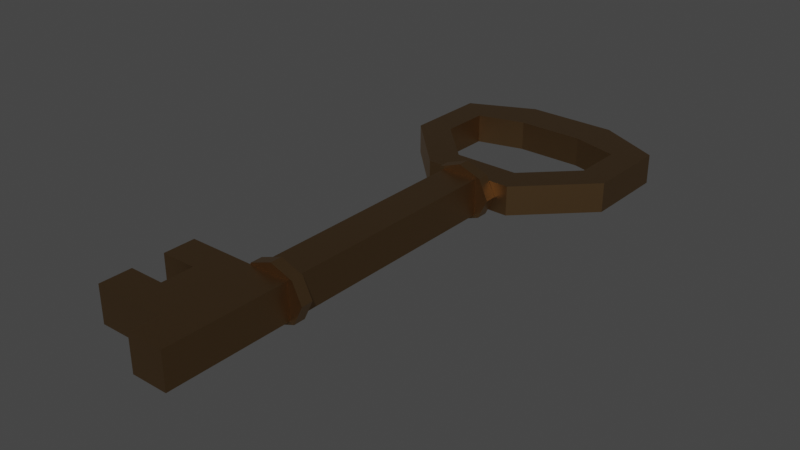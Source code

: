 # Source: Key.blend  (saved by Blender 3.0.42; exported with 4.5.12 LTS)
import bpy
from mathutils import Matrix  # noqa: F401  (used for matrix-valued properties, if any)

bpy.ops.wm.read_factory_settings(use_empty=True)
scene = bpy.context.scene
scene.name = 'Scene'

# ---- collections
col_collection = bpy.data.collections.new('Collection'); scene.collection.children.link(col_collection)

# ---- materials (node trees are filled in below, after node groups)
mat_keymaterial = bpy.data.materials.new('KeyMaterial')
mat_keymaterial.use_transparent_shadow = False

# ---- material node trees
mat_keymaterial.use_nodes = True; mat_keymaterial.node_tree.nodes.clear()
_N = mat_keymaterial.node_tree.nodes; _L = mat_keymaterial.node_tree.links
n0 = _N.new('ShaderNodeBsdfPrincipled'); n0.name = 'Principled BSDF'; n0.location = (10, 300)
n0.distribution = 'GGX'
n0.subsurface_method = 'RANDOM_WALK_SKIN'
n0.inputs[0].default_value = (0.3264, 0.1998, 0.09315, 1.0)
n0.inputs[1].default_value = 1.0
n0.inputs[2].default_value = 0.4055
n0.inputs[3].default_value = 1.45
n0.inputs[27].default_value = (0.0, 0.0, 0.0, 1.0)
n0.inputs[28].default_value = 1.0
n1 = _N.new('ShaderNodeOutputMaterial'); n1.name = 'Material Output'; n1.location = (300, 300)
_L.new(n0.outputs[0], n1.inputs[0])
n1.is_active_output = True

# ---- world
world_world = bpy.data.worlds.new('World'); scene.world = world_world
world_world.use_nodes = True; world_world.node_tree.nodes.clear()
_N = world_world.node_tree.nodes; _L = world_world.node_tree.links
n0 = _N.new('ShaderNodeOutputWorld'); n0.name = 'World Output'; n0.location = (300, 300)
n1 = _N.new('ShaderNodeBackground'); n1.name = 'Background'; n1.location = (10, 300)
n1.inputs[0].default_value = (0.05088, 0.05088, 0.05088, 1.0)
_L.new(n1.outputs[0], n0.inputs[0])
n0.is_active_output = True
world_world.color = (0.05088, 0.05088, 0.05088)
world_world.use_sun_shadow = False
world_world.sun_shadow_jitter_overblur = 0.0

# ---- meshes
me_cylinder_001 = bpy.data.meshes.new('Cylinder.001')
me_cylinder_001.from_pydata([(-0.0454, -0.05472, -0.02017), (-0.0454, -0.05472, 0.02017), (0.0447, -0.0555, -0.02017), (0.0447, -0.0555, 0.02017), (0.1078, -0.07369, -0.02017), (0.1078, -0.07369, 0.02017), (0.1071, -0.1419, -0.02017), (0.1071, -0.1419, 0.02017), (0.0428, -0.205, -0.02017), (0.0428, -0.205, 0.02017), (-0.0473, -0.2042, -0.02017), (-0.0473, -0.2042, 0.02017), (-0.1104, -0.14, -0.02017), (-0.1104, -0.14, 0.02017), (-0.1097, -0.07179, -0.02017), (-0.1097, -0.07179, 0.02017), (-0.06176, 0.000539, -0.02017), (0.06176, -0.0005389, -0.02017), (0.06176, -0.0005389, 0.02017), (-0.06176, 0.000539, 0.02017), (0.1483, -0.04338, -0.02017), (0.1483, -0.04338, 0.02017), (0.1473, -0.1589, -0.02017), (0.1473, -0.1589, 0.02017), (0.05916, -0.2455, -0.02017), (0.05916, -0.2455, 0.02017), (-0.06436, -0.2444, -0.02017), (-0.06436, -0.2444, 0.02017), (-0.1509, -0.1563, -0.02017), (-0.1509, -0.1563, 0.02017), (-0.1499, -0.04077, -0.02017), (-0.1499, -0.04077, 0.02017), (-0.02794, -0.7633, -0.025), (-0.02794, -0.7633, 0.025), (-0.02794, -0.2459, -0.025), (-0.02794, -0.2459, 0.025), (0.02206, -0.7633, -0.025), (0.02206, -0.7633, 0.025), (0.02206, -0.2459, -0.025), (0.02206, -0.2459, 0.025), (-0.0454, -0.05472, -0.02017), (-0.0454, -0.05472, 0.02017), (0.0447, -0.0555, -0.02017), (0.0447, -0.0555, 0.02017), (-0.07794, -0.7245, -0.025), (-0.07794, -0.7245, 0.025), (-0.07794, -0.5936, -0.025), (-0.07794, -0.5936, 0.025), (-0.02794, -0.7245, -0.025), (-0.02794, -0.7245, 0.025), (-0.02794, -0.5936, -0.025), (-0.02794, -0.5936, 0.025), (-0.07794, -0.6372, -0.025), (-0.07794, -0.6808, -0.025), (-0.07794, -0.6808, 0.025), (-0.07794, -0.6372, 0.025), (-0.02794, -0.6808, -0.025), (-0.02794, -0.6372, -0.025), (-0.02794, -0.6372, 0.025), (-0.02794, -0.6808, 0.025), (-0.1265, -0.6808, -0.025), (-0.1265, -0.7245, -0.025), (-0.1265, -0.7245, 0.025), (-0.1265, -0.6372, 0.025), (-0.1265, -0.5936, 0.025), (-0.1265, -0.5936, -0.025), (-0.1265, -0.6372, -0.025), (-0.1265, -0.6808, 0.025), (-0.002939, -0.5936, 0.03845), (-0.002939, -0.5773, 0.03845), (-0.002939, -0.2455, 0.03845), (-0.002939, -0.2618, 0.03845), (0.02821, -0.2455, 0.02719), (0.02821, -0.2618, 0.02719), (0.04111, -0.2455, 1.154e-08), (0.04111, -0.2618, 1.226e-08), (0.02821, -0.2455, -0.02719), (0.02821, -0.2618, -0.02719), (-0.002939, -0.2455, -0.03845), (-0.002939, -0.2618, -0.03845), (-0.03409, -0.2455, -0.02719), (-0.03409, -0.2618, -0.02719), (-0.04699, -0.2455, 1.441e-08), (-0.04699, -0.2618, 1.512e-08), (-0.03409, -0.2455, 0.02719), (-0.03409, -0.2618, 0.02719), (0.02821, -0.5773, 0.02719), (0.02821, -0.5936, 0.02719), (0.04111, -0.5773, 1.154e-08), (0.04111, -0.5936, 1.226e-08), (0.02821, -0.5773, -0.02719), (0.02821, -0.5936, -0.02719), (-0.002939, -0.5773, -0.03845), (-0.002939, -0.5936, -0.03845), (-0.03409, -0.5773, -0.02719), (-0.03409, -0.5936, -0.02719), (-0.04699, -0.5773, 1.441e-08), (-0.04699, -0.5936, 1.512e-08), (-0.03409, -0.5773, 0.02719), (-0.03409, -0.5936, 0.02719)], [], [(16, 19, 18, 17), (17, 18, 21, 20), (20, 21, 23, 22), (22, 23, 25, 24), (24, 25, 27, 26), (26, 27, 29, 28), (12, 14, 15, 13), (28, 29, 31, 30), (30, 31, 19, 16), (10, 12, 13, 11), (2, 0, 16, 17), (1, 3, 18, 19), (4, 2, 17, 20), (3, 5, 21, 18), (6, 4, 20, 22), (5, 7, 23, 21), (8, 6, 22, 24), (7, 9, 25, 23), (10, 8, 24, 26), (9, 11, 27, 25), (12, 10, 26, 28), (11, 13, 29, 27), (14, 12, 28, 30), (13, 15, 31, 29), (0, 14, 30, 16), (15, 1, 19, 31), (14, 0, 1, 15), (55, 47, 64, 63), (2, 4, 5, 3), (4, 6, 7, 5), (6, 8, 9, 7), (8, 10, 11, 9), (32, 33, 35, 34), (34, 35, 39, 38), (38, 39, 37, 36), (36, 37, 33, 32), (34, 38, 36, 32), (39, 35, 33, 37), (40, 42, 43, 41), (46, 47, 51, 50), (56, 59, 49, 48), (48, 49, 45, 44), (53, 56, 48, 44), (59, 54, 45, 49), (51, 47, 55, 58), (58, 55, 54, 59), (46, 50, 57, 52), (52, 57, 56, 53), (50, 51, 58, 57), (57, 58, 59, 56), (54, 53, 60, 67), (53, 54, 55, 52), (66, 63, 64, 65), (61, 62, 67, 60), (53, 44, 61, 60), (52, 55, 63, 66), (45, 54, 67, 62), (47, 46, 65, 64), (46, 52, 66, 65), (44, 45, 62, 61), (87, 68, 99, 97, 95, 93, 91, 89), (70, 71, 73, 72), (94, 95, 97, 96), (72, 73, 75, 74), (92, 93, 95, 94), (74, 75, 77, 76), (90, 91, 93, 92), (76, 77, 79, 78), (69, 86, 88, 90, 92, 94, 96, 98), (88, 89, 91, 90), (78, 79, 81, 80), (98, 99, 68, 69), (86, 87, 89, 88), (80, 81, 83, 82), (73, 71, 85, 83, 81, 79, 77, 75), (69, 68, 87, 86), (82, 83, 85, 84), (96, 97, 99, 98), (84, 85, 71, 70), (70, 72, 74, 76, 78, 80, 82, 84)])
_uv = me_cylinder_001.uv_layers.new(name='UVMap')
_uv.uv.foreach_set('vector', [1.0, 0.5, 1.0, 1.0, 0.875, 1.0, 0.875, 0.5, 0.875, 0.5, 0.875, 1.0, 0.75, 1.0, 0.75, 0.5, 0.75, 0.5, 0.75, 1.0, 0.625, 1.0, 0.625, 0.5, 0.625, 0.5, 0.625, 1.0, 0.5, 1.0, 0.5, 0.5, 0.5, 0.5, 0.5, 1.0, 0.375, 1.0, 0.375, 0.5, 0.375, 0.5, 0.375, 1.0, 0.25, 1.0, 0.25, 0.5, 0.5749, 0.25, 0.6262, 0.3738, 0.1262, 0.3738, 0.07494, 0.25, 0.25, 0.5, 0.25, 1.0, 0.125, 1.0, 0.125, 0.5, 0.125, 0.5, 0.125, 1.0, 0.0, 1.0, 0.0, 0.5, 0.6262, 0.1262, 0.5749, 0.25, 0.07494, 0.25, 0.1262, 0.1262, 0.8738, 0.3738, 0.75, 0.4251, 0.75, 0.49, 0.9197, 0.4197, 0.25, 0.4251, 0.3738, 0.3738, 0.4197, 0.4197, 0.25, 0.49, 0.9251, 0.25, 0.8738, 0.3738, 0.9197, 0.4197, 0.99, 0.25, 0.3738, 0.3738, 0.4251, 0.25, 0.49, 0.25, 0.4197, 0.4197, 0.8738, 0.1262, 0.9251, 0.25, 0.99, 0.25, 0.9197, 0.08029, 0.4251, 0.25, 0.3738, 0.1262, 0.4197, 0.08029, 0.49, 0.25, 0.75, 0.07494, 0.8738, 0.1262, 0.9197, 0.08029, 0.75, 0.01, 0.3738, 0.1262, 0.25, 0.07494, 0.25, 0.01, 0.4197, 0.08029, 0.6262, 0.1262, 0.75, 0.07494, 0.75, 0.01, 0.5803, 0.08029, 0.25, 0.07494, 0.1262, 0.1262, 0.08029, 0.08029, 0.25, 0.01, 0.5749, 0.25, 0.6262, 0.1262, 0.5803, 0.08029, 0.51, 0.25, 0.1262, 0.1262, 0.07494, 0.25, 0.01, 0.25, 0.08029, 0.08029, 0.6262, 0.3738, 0.5749, 0.25, 0.51, 0.25, 0.5803, 0.4197, 0.07494, 0.25, 0.1262, 0.3738, 0.08029, 0.4197, 0.01, 0.25, 0.75, 0.4251, 0.6262, 0.3738, 0.5803, 0.4197, 0.75, 0.49, 0.1262, 0.3738, 0.25, 0.4251, 0.25, 0.49, 0.08029, 0.4197, 0.6262, 0.3738, 0.75, 0.4251, 0.25, 0.4251, 0.1262, 0.3738, 0.875, 0.5833, 0.875, 0.5, 0.875, 0.5, 0.875, 0.5833, 0.8738, 0.3738, 0.9251, 0.25, 0.4251, 0.25, 0.3738, 0.3738, 0.9251, 0.25, 0.8738, 0.1262, 0.3738, 0.1262, 0.4251, 0.25, 0.8738, 0.1262, 0.75, 0.07494, 0.25, 0.07494, 0.3738, 0.1262, 0.75, 0.07494, 0.6262, 0.1262, 0.1262, 0.1262, 0.25, 0.07494, 0.375, 0.0, 0.625, 0.0, 0.625, 0.25, 0.375, 0.25, 0.375, 0.25, 0.625, 0.25, 0.625, 0.5, 0.375, 0.5, 0.375, 0.5, 0.625, 0.5, 0.625, 0.75, 0.375, 0.75, 0.375, 0.75, 0.625, 0.75, 0.625, 1.0, 0.375, 1.0, 0.125, 0.5, 0.375, 0.5, 0.375, 0.75, 0.125, 0.75, 0.625, 0.5, 0.875, 0.5, 0.875, 0.75, 0.625, 0.75, 0.75, 0.4251, 0.8738, 0.3738, 0.3738, 0.3738, 0.25, 0.4251, 0.375, 0.25, 0.625, 0.25, 0.625, 0.5, 0.375, 0.5, 0.375, 0.6667, 0.625, 0.6667, 0.625, 0.75, 0.375, 0.75, 0.375, 0.75, 0.625, 0.75, 0.625, 1.0, 0.375, 1.0, 0.125, 0.6667, 0.375, 0.6667, 0.375, 0.75, 0.125, 0.75, 0.625, 0.6667, 0.875, 0.6667, 0.875, 0.75, 0.625, 0.75, 0.625, 0.5, 0.875, 0.5, 0.875, 0.5833, 0.625, 0.5833, 0.625, 0.5833, 0.875, 0.5833, 0.875, 0.6667, 0.625, 0.6667, 0.125, 0.5, 0.375, 0.5, 0.375, 0.5833, 0.125, 0.5833, 0.125, 0.5833, 0.375, 0.5833, 0.375, 0.6667, 0.125, 0.6667, 0.375, 0.5, 0.625, 0.5, 0.625, 0.5833, 0.375, 0.5833, 0.375, 0.5833, 0.625, 0.5833, 0.625, 0.6667, 0.375, 0.6667, 0.625, 0.08333, 0.375, 0.08333, 0.375, 0.08333, 0.625, 0.08333, 0.375, 0.08333, 0.625, 0.08333, 0.625, 0.1667, 0.375, 0.1667, 0.375, 0.1667, 0.625, 0.1667, 0.625, 0.25, 0.375, 0.25, 0.375, 0.0, 0.625, 0.0, 0.625, 0.08333, 0.375, 0.08333, 0.125, 0.6667, 0.125, 0.75, 0.125, 0.75, 0.125, 0.6667, 0.375, 0.1667, 0.625, 0.1667, 0.625, 0.1667, 0.375, 0.1667, 0.875, 0.75, 0.875, 0.6667, 0.875, 0.6667, 0.875, 0.75, 0.625, 0.25, 0.375, 0.25, 0.375, 0.25, 0.625, 0.25, 0.125, 0.5, 0.125, 0.5833, 0.125, 0.5833, 0.125, 0.5, 0.375, 1.0, 0.625, 1.0, 0.625, 1.0, 0.375, 1.0, 0.4197, 0.4197, 0.25, 0.49, 0.08029, 0.4197, 0.01, 0.25, 0.08029, 0.08029, 0.25, 0.01, 0.4197, 0.08029, 0.49, 0.25, 1.0, 0.5, 1.0, 1.0, 0.875, 1.0, 0.875, 0.5, 0.375, 0.5, 0.375, 1.0, 0.25, 1.0, 0.25, 0.5, 0.875, 0.5, 0.875, 1.0, 0.75, 1.0, 0.75, 0.5, 0.5, 0.5, 0.5, 1.0, 0.375, 1.0, 0.375, 0.5, 0.75, 0.5, 0.75, 1.0, 0.625, 1.0, 0.625, 0.5, 0.625, 0.5, 0.625, 1.0, 0.5, 1.0, 0.5, 0.5, 0.625, 0.5, 0.625, 1.0, 0.5, 1.0, 0.5, 0.5, 0.75, 0.49, 0.9197, 0.4197, 0.99, 0.25, 0.9197, 0.08029, 0.75, 0.01, 0.5803, 0.08029, 0.51, 0.25, 0.5803, 0.4197, 0.75, 0.5, 0.75, 1.0, 0.625, 1.0, 0.625, 0.5, 0.5, 0.5, 0.5, 1.0, 0.375, 1.0, 0.375, 0.5, 0.125, 0.5, 0.125, 1.0, 0.0, 1.0, 0.0, 0.5, 0.875, 0.5, 0.875, 1.0, 0.75, 1.0, 0.75, 0.5, 0.375, 0.5, 0.375, 1.0, 0.25, 1.0, 0.25, 0.5, 0.4197, 0.4197, 0.25, 0.49, 0.08029, 0.4197, 0.01, 0.25, 0.08029, 0.08029, 0.25, 0.01, 0.4197, 0.08029, 0.49, 0.25, 1.0, 0.5, 1.0, 1.0, 0.875, 1.0, 0.875, 0.5, 0.25, 0.5, 0.25, 1.0, 0.125, 1.0, 0.125, 0.5, 0.25, 0.5, 0.25, 1.0, 0.125, 1.0, 0.125, 0.5, 0.125, 0.5, 0.125, 1.0, 0.0, 1.0, 0.0, 0.5, 0.75, 0.49, 0.9197, 0.4197, 0.99, 0.25, 0.9197, 0.08029, 0.75, 0.01, 0.5803, 0.08029, 0.51, 0.25, 0.5803, 0.4197])
me_cylinder_001.materials.append(mat_keymaterial)
me_cylinder_001.use_remesh_fix_poles = True
me_cylinder_001.use_remesh_preserve_attributes = False
me_cylinder_001.update()

# ---- objects
ob_key = bpy.data.objects.new('Key', me_cylinder_001)

# ---- transforms, parenting, visibility, modifiers, constraints
ob_key.location = (0.001326, 0.06131, 0.0)

# ---- collection membership
col_collection.objects.link(ob_key)

# ---- scene / render settings (as saved in the file)
scene.frame_start = 1; scene.frame_end = 250; scene.frame_set(1)
scene.render.engine = 'BLENDER_EEVEE_NEXT'
scene.cycles.sampling_pattern = 'TABULATED_SOBOL'
scene.cycles.use_light_tree = False
scene.view_settings.view_transform = 'Filmic'
bpy.context.view_layer.update()

# ---- added for rendering (the .blend has no active camera and no usable light): camera, sun
cam_auto = bpy.data.cameras.new('AutoCamera')
cam_auto.lens = 50.0
cam_auto.sensor_width = 36.0
cam_auto.clip_end = 1000.0
ob_auto_camera = bpy.data.objects.new('AutoCamera', cam_auto)
scene.collection.objects.link(ob_auto_camera)
ob_auto_camera.location = (0.762399, -1.23493, 0.609899)
ob_auto_camera.rotation_euler = (1.09748, -7.21219e-08, 0.694738)
scene.camera = ob_auto_camera
light_auto_sun = bpy.data.lights.new('AutoSun', 'SUN')
light_auto_sun.energy = 3.0
light_auto_sun.angle = 0.0523599
ob_auto_sun = bpy.data.objects.new('AutoSun', light_auto_sun)
scene.collection.objects.link(ob_auto_sun)
ob_auto_sun.rotation_euler = (0.872665, 0.174533, 0.523599)
bpy.context.view_layer.update()
